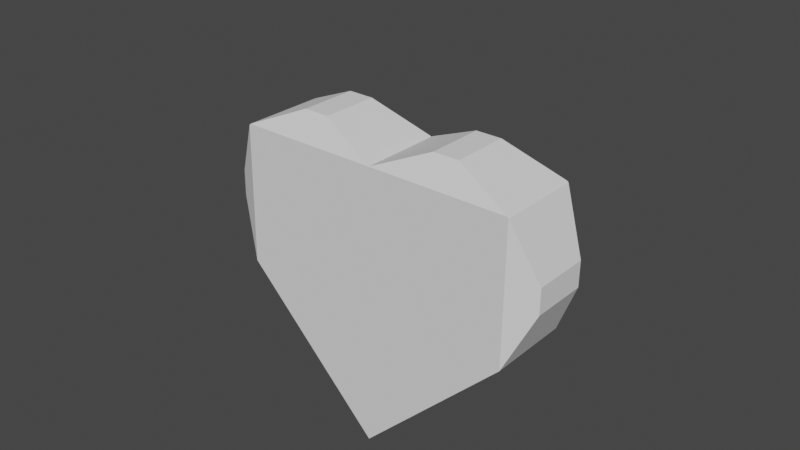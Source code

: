 # Source: heart.blend  (saved by Blender 2.90.8; exported with 4.5.12 LTS)
import bpy
from mathutils import Matrix  # noqa: F401  (used for matrix-valued properties, if any)

bpy.ops.wm.read_factory_settings(use_empty=True)
scene = bpy.context.scene
scene.name = 'Scene'

# ---- collections
col_collection = bpy.data.collections.new('Collection'); scene.collection.children.link(col_collection)

# ---- world
world_world = bpy.data.worlds.new('World'); scene.world = world_world
world_world.use_nodes = True; world_world.node_tree.nodes.clear()
_N = world_world.node_tree.nodes; _L = world_world.node_tree.links
n0 = _N.new('ShaderNodeOutputWorld'); n0.name = 'World Output'; n0.location = (300, 300)
n1 = _N.new('ShaderNodeBackground'); n1.name = 'Background'; n1.location = (10, 300)
n1.inputs[0].default_value = (0.05088, 0.05088, 0.05088, 1.0)
_L.new(n1.outputs[0], n0.inputs[0])
n0.is_active_output = True
world_world.color = (0.05088, 0.05088, 0.05088)
world_world.use_sun_shadow = False
world_world.sun_shadow_jitter_overblur = 0.0

# ---- meshes
me_cube_001 = bpy.data.meshes.new('Cube.001')
me_cube_001.from_pydata([(-0.3407, -0.2255, -0.8965), (-0.3449, -0.2255, 0.1666), (-0.3407, 0.2255, -0.8965), (-0.3449, 0.2255, 0.1666), (0.7224, -0.2255, -0.8923), (0.7182, -0.2255, 0.1708), (0.7224, 0.2255, -0.8923), (0.7182, 0.2255, 0.1708), (-0.3407, -0.2255, -0.8965), (-0.3449, -0.2255, 0.1666), (-0.3449, 0.2255, 0.1666), (-0.3407, 0.2255, -0.8965), (0.7182, 0.2255, 0.1708), (-0.3449, 0.2255, 0.1666), (-0.3449, -0.2255, 0.1666), (0.7182, -0.2255, 0.1708), (-0.8743, -0.2255, -0.3719), (-0.7539, -0.154, -0.6824), (-0.657, -0.154, -0.7786), (-0.3456, -0.2255, -0.8965), (-0.3497, -0.2255, 0.1666), (-0.6602, -0.154, 0.04621), (-0.8744, -0.2255, -0.3622), (-0.7564, -0.154, -0.05075), (-0.8744, 0.2255, -0.3622), (-0.7564, 0.154, -0.05075), (-0.6602, 0.154, 0.04621), (-0.3497, 0.2255, 0.1666), (-0.3456, 0.2255, -0.8965), (-0.657, 0.154, -0.7786), (-0.8743, 0.2255, -0.3719), (-0.7539, 0.154, -0.6824), (0.1894, 0.2255, 0.7003), (0.5009, 0.154, 0.5823), (0.5978, 0.154, 0.4861), (0.7182, 0.2255, 0.1757), (-0.3449, 0.2255, 0.1715), (-0.227, 0.154, 0.4829), (0.1797, 0.2255, 0.7002), (-0.1308, 0.154, 0.5799), (0.1797, -0.2255, 0.7002), (-0.1308, -0.154, 0.5799), (-0.227, -0.154, 0.4829), (-0.3449, -0.2255, 0.1715), (0.7182, -0.2255, 0.1757), (0.5978, -0.154, 0.4861), (0.1894, -0.2255, 0.7003), (0.5009, -0.154, 0.5823)], [], [(11, 28, 30, 24, 27, 10), (2, 3, 7, 6), (6, 7, 5, 4), (4, 5, 1, 0), (2, 6, 4, 0), (25, 23, 21, 26), (1, 9, 8, 0), (3, 10, 9, 1), (2, 11, 10, 3), (0, 8, 11, 2), (3, 13, 12, 7), (1, 14, 13, 3), (5, 15, 14, 1), (7, 12, 15, 5), (33, 47, 45, 34), (12, 35, 44, 15), (8, 19, 28, 11), (41, 39, 37, 42), (13, 36, 38, 32, 35, 12), (15, 44, 46, 40, 43, 14), (10, 27, 20, 9), (16, 22, 24, 30), (14, 43, 36, 13), (32, 38, 40, 46), (9, 20, 22, 16, 19, 8), (27, 24, 25, 26), (24, 22, 23, 25), (22, 20, 21, 23), (20, 27, 26, 21), (19, 16, 17, 18), (16, 30, 31, 17), (30, 28, 29, 31), (28, 19, 18, 29), (43, 40, 41, 42), (40, 38, 39, 41), (38, 36, 37, 39), (36, 43, 42, 37), (35, 32, 33, 34), (32, 46, 47, 33), (46, 44, 45, 47), (44, 35, 34, 45), (17, 31, 29, 18)])
_uv = me_cube_001.uv_layers.new(name='UVMap')
_uv.uv.foreach_set('vector', [0.9103, 0.6667, 0.909, 0.6667, 0.7628, 0.5015, 0.7628, 0.4985, 0.909, 0.3333, 0.9103, 0.3333, 0.0, 0.3333, 0.2951, 0.3333, 0.2951, 0.6667, 0.0, 0.6667, 0.588, 0.6667, 0.2951, 0.6667, 0.2951, 0.3333, 0.588, 0.3333, 8.794e-08, 0.3333, 0.0, 8.941e-08, 0.2951, 0.0, 0.2951, 0.3333, 0.588, 0.3333, 0.2951, 0.3333, 0.2951, 1.987e-08, 0.588, 0.0, 0.9101, 0.05284, 0.9101, 0.2805, 0.8814, 0.2805, 0.8814, 0.05284, 0.0, 0.0, 0.0, 0.0, 0.0, 0.0, 0.0, 0.0, 0.0, 0.0, 0.0, 0.0, 0.0, 0.0, 0.0, 0.0, 0.0, 0.0, 0.0, 0.0, 0.0, 0.0, 0.0, 0.0, 0.0, 0.0, 0.0, 0.0, 0.0, 0.0, 0.0, 0.0, 0.0, 0.0, 0.0, 0.0, 0.0, 0.0, 0.0, 0.0, 0.0, 0.0, 0.0, 0.0, 0.0, 0.0, 0.0, 0.0, 0.0, 0.0, 0.0, 0.0, 0.0, 0.0, 0.0, 0.0, 0.0, 0.0, 0.0, 0.0, 0.0, 0.0, 0.0, 0.0, 0.6419, 0.9472, 0.6419, 0.7195, 0.6718, 0.7195, 0.6718, 0.9472, 0.7628, 1.0, 0.7615, 1.0, 0.7615, 0.6667, 0.7628, 0.6667, 0.4426, 0.6667, 0.444, 0.6667, 0.444, 1.0, 0.4426, 1.0, 0.7628, 0.2805, 0.7628, 0.05284, 0.7915, 0.05284, 0.7915, 0.2805, 0.4426, 1.0, 0.4413, 1.0, 0.2951, 0.8349, 0.2951, 0.8318, 0.4413, 0.6667, 0.4426, 0.6667, 0.1475, 1.0, 0.1462, 1.0, 0.0, 0.8349, 1.759e-08, 0.8318, 0.1462, 0.6667, 0.1475, 0.6667, 0.7915, 0.0, 0.7929, 9.934e-09, 0.7929, 0.3333, 0.7915, 0.3333, 0.6716, 0.3333, 0.6743, 0.3333, 0.6743, 0.6667, 0.6716, 0.6667, 0.9101, 0.0, 0.9115, 0.0, 0.9115, 0.3333, 0.9101, 0.3333, 0.6716, 0.0, 0.6743, 1.987e-08, 0.6743, 0.3333, 0.6716, 0.3333, 0.2951, 1.0, 0.2937, 1.0, 0.1475, 0.8349, 0.1475, 0.8318, 0.2937, 0.6667, 0.2951, 0.6667, 0.909, 0.3333, 0.7628, 0.4985, 0.7959, 0.401, 0.8227, 0.3707, 0.6743, 0.6667, 0.6743, 0.3333, 0.7628, 0.3862, 0.7628, 0.6138, 0.1475, 0.8349, 0.2937, 1.0, 0.2074, 0.9626, 0.1806, 0.9324, 0.7929, 0.3333, 0.7929, 9.934e-09, 0.8814, 0.05284, 0.8814, 0.2805, 0.2937, 0.6667, 0.1475, 0.8318, 0.1806, 0.7343, 0.2074, 0.704, 0.6716, 0.3333, 0.6716, 0.6667, 0.588, 0.6138, 0.588, 0.3862, 0.7628, 0.5015, 0.909, 0.6667, 0.8227, 0.6293, 0.7959, 0.599, 0.444, 1.0, 0.444, 0.6667, 0.5336, 0.7195, 0.5336, 0.9472, 0.1462, 0.6667, 1.759e-08, 0.8318, 0.03307, 0.7343, 0.05988, 0.704, 0.6743, 0.3333, 0.6743, 1.987e-08, 0.7628, 0.05284, 0.7628, 0.2805, 0.2951, 0.8349, 0.4413, 1.0, 0.355, 0.9626, 0.3281, 0.9324, 0.9115, 0.3333, 0.9115, 0.0, 1.0, 0.05284, 1.0, 0.2805, 0.4413, 0.6667, 0.2951, 0.8318, 0.3281, 0.7343, 0.355, 0.704, 0.6716, 0.0, 0.6716, 0.3333, 0.588, 0.2805, 0.588, 0.05284, 0.0, 0.8349, 0.1462, 1.0, 0.05988, 0.9626, 0.03307, 0.9324, 0.7615, 0.6667, 0.7615, 1.0, 0.6718, 0.9472, 0.6718, 0.7195, 0.5635, 0.7195, 0.5635, 0.9472, 0.5336, 0.9472, 0.5336, 0.7195])
me_cube_001.use_remesh_fix_poles = True
me_cube_001.use_remesh_preserve_attributes = False
me_cube_001.use_mirror_vertex_groups = False
me_cube_001.update()

# ---- objects
ob_cube = bpy.data.objects.new('Cube', me_cube_001)

# ---- transforms, parenting, visibility, modifiers, constraints
ob_cube.location = (0.1192, -0.2637, 0.8189)
ob_cube.rotation_euler = (5.868e-08, 0.801, 1.386e-07)
ob_cube.lineart.crease_threshold = 0.0

# ---- collection membership
col_collection.objects.link(ob_cube)

# ---- scene / render settings (as saved in the file)
scene.frame_start = 1; scene.frame_end = 250; scene.frame_set(1)
scene.render.engine = 'BLENDER_EEVEE_NEXT'
scene.cycles.use_denoising = False
scene.cycles.samples = 128
scene.cycles.sampling_pattern = 'TABULATED_SOBOL'
scene.cycles.use_adaptive_sampling = False
scene.cycles.use_light_tree = False
scene.view_settings.view_transform = 'Filmic'
bpy.context.view_layer.update()

# ---- added for rendering (the .blend has no active camera and no usable light): camera, sun
cam_auto = bpy.data.cameras.new('AutoCamera')
cam_auto.lens = 50.0
cam_auto.sensor_width = 36.0
cam_auto.clip_end = 1000.0
ob_auto_camera = bpy.data.objects.new('AutoCamera', cam_auto)
scene.collection.objects.link(ob_auto_camera)
ob_auto_camera.location = (2.97956, -3.84422, 3.19213)
ob_auto_camera.rotation_euler = (1.09748, -7.21219e-08, 0.694738)
scene.camera = ob_auto_camera
light_auto_sun = bpy.data.lights.new('AutoSun', 'SUN')
light_auto_sun.energy = 3.0
light_auto_sun.angle = 0.0523599
ob_auto_sun = bpy.data.objects.new('AutoSun', light_auto_sun)
scene.collection.objects.link(ob_auto_sun)
ob_auto_sun.rotation_euler = (0.872665, 0.174533, 0.523599)
bpy.context.view_layer.update()
